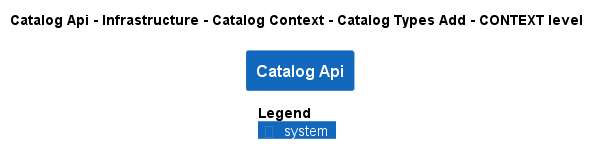

The diagram above was rendered by PlantUML. Its source (embedded in the PNG):
@startuml
!pragma layout smetana
!include ..\..\..\..\..\..\..\..\.c4s\C4_Context.puml

AddElementTag("state:new", $bgColor=green, $fontColor=#ffffff, $borderColor=green, $shadowing="False")
AddElementTag("state:changed", $bgColor=orange, $fontColor=#ffffff, $borderColor=orange, $shadowing="False")
AddElementTag("state:removed", $bgColor=red, $fontColor=#ffffff, $borderColor=red, $shadowing="False")

AddRelTag("state:new", $textColor=green, $lineColor=green)
AddRelTag("state:changed", $textColor=orange, $lineColor=orange)
AddRelTag("state:removed", $textColor=red, $lineColor=red)

SHOW_PERSON_PORTRAIT()
LAYOUT_TOP_DOWN()

skinparam linetype polyline

title Catalog Api - Infrastructure - Catalog Context - Catalog Types Add - CONTEXT level

System(dotnet.eShop.Architecture.SoftwareSystems.CatalogApi, "Catalog Api", "")



SHOW_LEGEND()
@enduml